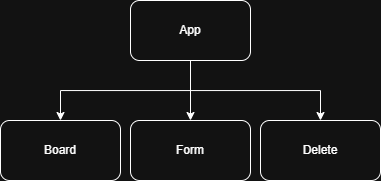

The diagram above was exported from draw.io. Its source (the exported page's mxGraphModel, read from the mxfile embedded in the PNG):
<mxGraphModel dx="992" dy="509" grid="1" gridSize="10" guides="1" tooltips="1" connect="1" arrows="1" fold="1" page="1" pageScale="1" pageWidth="850" pageHeight="1100" math="0" shadow="0">
  <root>
    <mxCell id="0" />
    <mxCell id="1" parent="0" />
    <mxCell id="j1BGhU8IH_NISqUg-d2_-6" style="edgeStyle=orthogonalEdgeStyle;rounded=0;orthogonalLoop=1;jettySize=auto;html=1;exitX=0.5;exitY=1;exitDx=0;exitDy=0;entryX=0.5;entryY=0;entryDx=0;entryDy=0;" parent="1" source="j1BGhU8IH_NISqUg-d2_-1" target="j1BGhU8IH_NISqUg-d2_-3" edge="1">
      <mxGeometry relative="1" as="geometry" />
    </mxCell>
    <mxCell id="j1BGhU8IH_NISqUg-d2_-7" style="edgeStyle=orthogonalEdgeStyle;rounded=0;orthogonalLoop=1;jettySize=auto;html=1;exitX=0.5;exitY=1;exitDx=0;exitDy=0;entryX=0.5;entryY=0;entryDx=0;entryDy=0;" parent="1" source="j1BGhU8IH_NISqUg-d2_-1" target="j1BGhU8IH_NISqUg-d2_-2" edge="1">
      <mxGeometry relative="1" as="geometry" />
    </mxCell>
    <mxCell id="j1BGhU8IH_NISqUg-d2_-8" style="edgeStyle=orthogonalEdgeStyle;rounded=0;orthogonalLoop=1;jettySize=auto;html=1;exitX=0.5;exitY=1;exitDx=0;exitDy=0;entryX=0.5;entryY=0;entryDx=0;entryDy=0;" parent="1" source="j1BGhU8IH_NISqUg-d2_-1" target="j1BGhU8IH_NISqUg-d2_-4" edge="1">
      <mxGeometry relative="1" as="geometry" />
    </mxCell>
    <mxCell id="j1BGhU8IH_NISqUg-d2_-1" value="App" style="rounded=1;whiteSpace=wrap;html=1;" parent="1" vertex="1">
      <mxGeometry x="370" y="80" width="120" height="60" as="geometry" />
    </mxCell>
    <mxCell id="j1BGhU8IH_NISqUg-d2_-2" value="Board" style="rounded=1;whiteSpace=wrap;html=1;" parent="1" vertex="1">
      <mxGeometry x="240" y="200" width="120" height="60" as="geometry" />
    </mxCell>
    <mxCell id="j1BGhU8IH_NISqUg-d2_-3" value="Form" style="rounded=1;whiteSpace=wrap;html=1;" parent="1" vertex="1">
      <mxGeometry x="370" y="200" width="120" height="60" as="geometry" />
    </mxCell>
    <mxCell id="j1BGhU8IH_NISqUg-d2_-4" value="Delete" style="rounded=1;whiteSpace=wrap;html=1;" parent="1" vertex="1">
      <mxGeometry x="500" y="200" width="120" height="60" as="geometry" />
    </mxCell>
  </root>
</mxGraphModel>